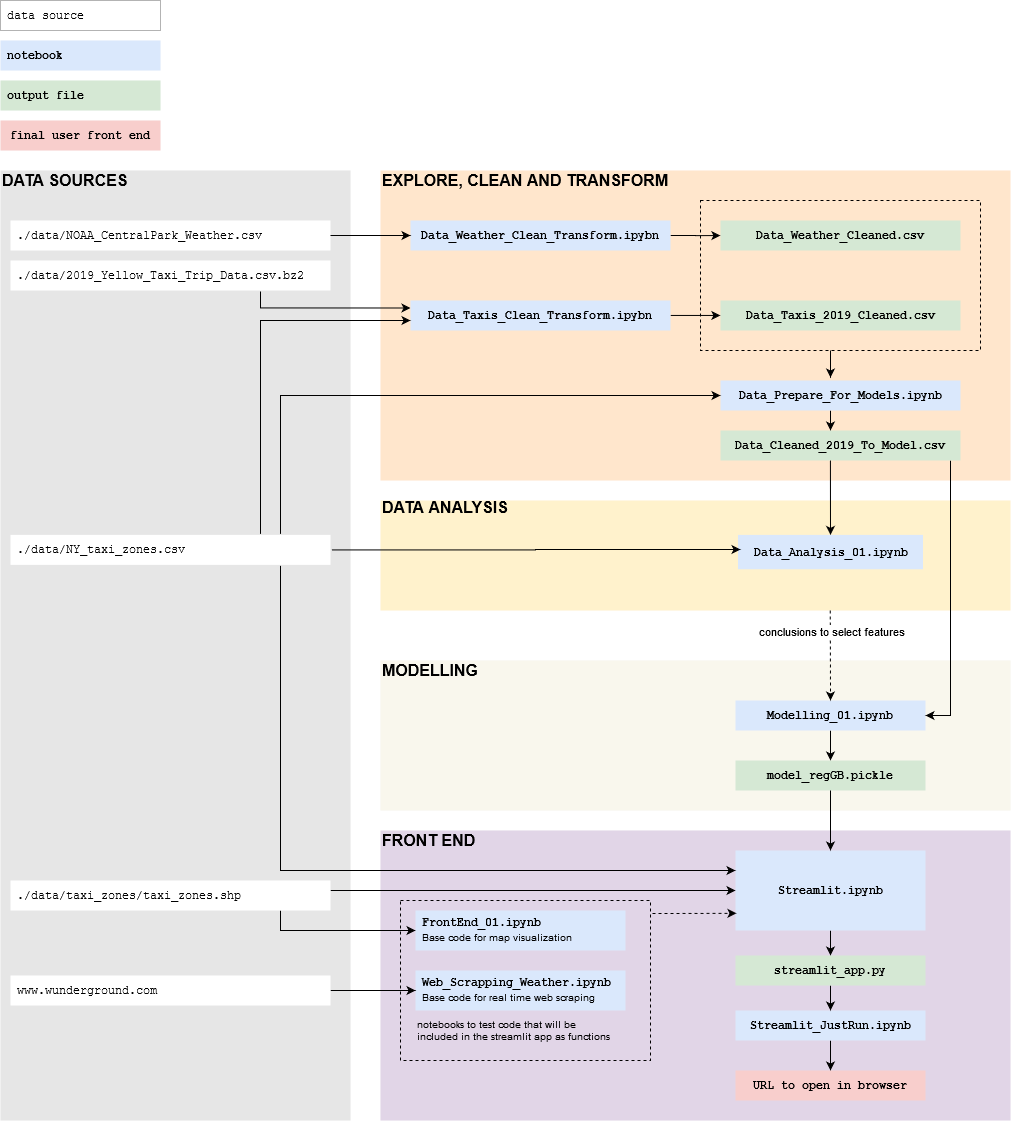

The diagram above was exported from draw.io. Its source (the exported page's mxGraphModel, read from the mxfile embedded in the PNG):
<mxGraphModel dx="2031" dy="2460" grid="1" gridSize="10" guides="1" tooltips="1" connect="1" arrows="1" fold="1" page="1" pageScale="1" pageWidth="827" pageHeight="1169" math="0" shadow="0">
  <root>
    <mxCell id="0" />
    <mxCell id="1" parent="0" />
    <mxCell id="vzK0MYjZ0NzrkVo_mwwD-88" value="" style="rounded=0;whiteSpace=wrap;html=1;shadow=0;glass=0;sketch=0;fillColor=#E6E6E6;fontFamily=Helvetica;fontSize=10;align=left;strokeColor=none;" vertex="1" parent="1">
      <mxGeometry x="50" y="40" width="350" height="950" as="geometry" />
    </mxCell>
    <mxCell id="vzK0MYjZ0NzrkVo_mwwD-31" value="&lt;div align=&quot;center&quot;&gt;&lt;br&gt;&lt;/div&gt;" style="rounded=0;whiteSpace=wrap;html=1;fontFamily=Courier New;fillColor=#e1d5e7;strokeColor=none;" vertex="1" parent="1">
      <mxGeometry x="430" y="700" width="630" height="290" as="geometry" />
    </mxCell>
    <mxCell id="vzK0MYjZ0NzrkVo_mwwD-74" value="" style="rounded=0;whiteSpace=wrap;html=1;fontFamily=Helvetica;align=left;fillColor=none;dashed=1;" vertex="1" parent="1">
      <mxGeometry x="450" y="770" width="250" height="160" as="geometry" />
    </mxCell>
    <mxCell id="vzK0MYjZ0NzrkVo_mwwD-10" value="&lt;div align=&quot;center&quot;&gt;&lt;br&gt;&lt;/div&gt;" style="rounded=0;whiteSpace=wrap;html=1;fontFamily=Courier New;fillColor=#ffe6cc;strokeColor=none;" vertex="1" parent="1">
      <mxGeometry x="430" y="40" width="630" height="310" as="geometry" />
    </mxCell>
    <mxCell id="vzK0MYjZ0NzrkVo_mwwD-56" value="" style="group;fillColor=#fff2cc;container=0;" vertex="1" connectable="0" parent="1">
      <mxGeometry x="430" y="370" width="630" height="110" as="geometry" />
    </mxCell>
    <mxCell id="vzK0MYjZ0NzrkVo_mwwD-28" value="&lt;div align=&quot;center&quot;&gt;&lt;br&gt;&lt;/div&gt;" style="rounded=0;whiteSpace=wrap;html=1;fontFamily=Courier New;fillColor=#f9f7ed;strokeColor=none;" vertex="1" parent="1">
      <mxGeometry x="430" y="530" width="630" height="150" as="geometry" />
    </mxCell>
    <mxCell id="vzK0MYjZ0NzrkVo_mwwD-68" style="edgeStyle=orthogonalEdgeStyle;rounded=0;orthogonalLoop=1;jettySize=auto;html=1;fontFamily=Helvetica;fontSize=11;align=center;entryX=0;entryY=0.5;entryDx=0;entryDy=0;" edge="1" parent="1" source="vzK0MYjZ0NzrkVo_mwwD-6" target="vzK0MYjZ0NzrkVo_mwwD-18">
      <mxGeometry relative="1" as="geometry">
        <mxPoint x="460" y="800" as="targetPoint" />
        <Array as="points">
          <mxPoint x="330" y="800" />
        </Array>
      </mxGeometry>
    </mxCell>
    <mxCell id="vzK0MYjZ0NzrkVo_mwwD-69" style="edgeStyle=orthogonalEdgeStyle;rounded=0;orthogonalLoop=1;jettySize=auto;html=1;fontFamily=Helvetica;fontSize=11;align=center;entryX=0;entryY=0.5;entryDx=0;entryDy=0;" edge="1" parent="1" source="vzK0MYjZ0NzrkVo_mwwD-6" target="vzK0MYjZ0NzrkVo_mwwD-17">
      <mxGeometry relative="1" as="geometry">
        <mxPoint x="800" y="760" as="targetPoint" />
        <Array as="points">
          <mxPoint x="480" y="760" />
          <mxPoint x="480" y="760" />
        </Array>
      </mxGeometry>
    </mxCell>
    <mxCell id="vzK0MYjZ0NzrkVo_mwwD-6" value="./data/taxi_zones/taxi_zones.shp" style="text;html=1;align=left;verticalAlign=middle;whiteSpace=wrap;rounded=0;fontFamily=Courier New;fillColor=#ffffff;spacingLeft=5;" vertex="1" parent="1">
      <mxGeometry x="60" y="750" width="320" height="30" as="geometry" />
    </mxCell>
    <mxCell id="vzK0MYjZ0NzrkVo_mwwD-40" style="edgeStyle=orthogonalEdgeStyle;rounded=0;orthogonalLoop=1;jettySize=auto;html=1;entryX=0;entryY=0.25;entryDx=0;entryDy=0;fontFamily=Helvetica;" edge="1" parent="1" source="vzK0MYjZ0NzrkVo_mwwD-8" target="vzK0MYjZ0NzrkVo_mwwD-12">
      <mxGeometry relative="1" as="geometry">
        <Array as="points">
          <mxPoint x="310" y="178" />
        </Array>
      </mxGeometry>
    </mxCell>
    <mxCell id="vzK0MYjZ0NzrkVo_mwwD-8" value="./data/2019_Yellow_Taxi_Trip_Data.csv.bz2" style="text;align=left;verticalAlign=middle;whiteSpace=wrap;rounded=0;fontFamily=Courier New;shadow=0;sketch=0;glass=0;perimeterSpacing=1;labelBorderColor=none;html=1;fillColor=#ffffff;spacingLeft=5;" vertex="1" parent="1">
      <mxGeometry x="60" y="130" width="320" height="30" as="geometry" />
    </mxCell>
    <mxCell id="vzK0MYjZ0NzrkVo_mwwD-67" value="" style="edgeStyle=orthogonalEdgeStyle;rounded=0;orthogonalLoop=1;jettySize=auto;html=1;fontFamily=Helvetica;fontSize=11;align=center;" edge="1" parent="1" source="vzK0MYjZ0NzrkVo_mwwD-13" target="vzK0MYjZ0NzrkVo_mwwD-65">
      <mxGeometry relative="1" as="geometry">
        <Array as="points">
          <mxPoint x="880" y="620" />
          <mxPoint x="880" y="620" />
        </Array>
      </mxGeometry>
    </mxCell>
    <mxCell id="vzK0MYjZ0NzrkVo_mwwD-13" value="&lt;span&gt;Modelling_01.ipynb&lt;/span&gt;" style="text;html=1;fillColor=#dae8fc;align=center;verticalAlign=middle;whiteSpace=wrap;rounded=0;fontFamily=Courier New;fontStyle=1" vertex="1" parent="1">
      <mxGeometry x="785" y="570" width="190" height="30" as="geometry" />
    </mxCell>
    <mxCell id="vzK0MYjZ0NzrkVo_mwwD-64" style="edgeStyle=orthogonalEdgeStyle;rounded=0;orthogonalLoop=1;jettySize=auto;html=1;fontFamily=Helvetica;fontSize=11;align=center;" edge="1" parent="1" source="vzK0MYjZ0NzrkVo_mwwD-15" target="vzK0MYjZ0NzrkVo_mwwD-44">
      <mxGeometry relative="1" as="geometry">
        <Array as="points">
          <mxPoint x="880" y="290" />
          <mxPoint x="880" y="290" />
        </Array>
      </mxGeometry>
    </mxCell>
    <mxCell id="vzK0MYjZ0NzrkVo_mwwD-15" value="&lt;p&gt;Data_Prepare_For_Models.ipynb&lt;/p&gt;" style="text;html=1;fillColor=#dae8fc;align=center;verticalAlign=middle;whiteSpace=wrap;rounded=0;fontFamily=Courier New;fontStyle=1" vertex="1" parent="1">
      <mxGeometry x="770" y="250" width="240" height="30" as="geometry" />
    </mxCell>
    <mxCell id="vzK0MYjZ0NzrkVo_mwwD-80" style="edgeStyle=orthogonalEdgeStyle;rounded=0;orthogonalLoop=1;jettySize=auto;html=1;entryX=0.5;entryY=0;entryDx=0;entryDy=0;fontFamily=Helvetica;fontSize=11;align=center;" edge="1" parent="1" source="vzK0MYjZ0NzrkVo_mwwD-17" target="vzK0MYjZ0NzrkVo_mwwD-70">
      <mxGeometry relative="1" as="geometry" />
    </mxCell>
    <mxCell id="vzK0MYjZ0NzrkVo_mwwD-17" value="&lt;b&gt;&lt;span&gt;Streamlit.ipynb&lt;/span&gt;&lt;/b&gt;" style="text;html=1;fillColor=#dae8fc;align=center;verticalAlign=middle;whiteSpace=wrap;rounded=0;fontFamily=Courier New;" vertex="1" parent="1">
      <mxGeometry x="785" y="720" width="190" height="80" as="geometry" />
    </mxCell>
    <mxCell id="vzK0MYjZ0NzrkVo_mwwD-18" value="&lt;div&gt;&lt;b&gt;&lt;span&gt;FrontEnd_01.ipynb&lt;/span&gt;&lt;/b&gt;&lt;/div&gt;&lt;div&gt;&lt;font style=&quot;font-size: 10px&quot; face=&quot;Helvetica&quot;&gt;Base code for map visualization&lt;/font&gt;&lt;br&gt;&lt;/div&gt;" style="text;html=1;fillColor=#dae8fc;align=left;verticalAlign=middle;whiteSpace=wrap;rounded=0;fontFamily=Courier New;spacingLeft=5;" vertex="1" parent="1">
      <mxGeometry x="465" y="780" width="210" height="40" as="geometry" />
    </mxCell>
    <mxCell id="vzK0MYjZ0NzrkVo_mwwD-19" value="&lt;div&gt;&lt;b&gt;&lt;span&gt;Web_Scrapping_Weather.ipynb&lt;/span&gt;&lt;/b&gt;&lt;/div&gt;&lt;div&gt;&lt;span&gt;&lt;font style=&quot;font-size: 10px&quot; face=&quot;Helvetica&quot;&gt;Base code for real time web scraping&lt;/font&gt;&lt;/span&gt;&lt;/div&gt;" style="text;html=1;fillColor=#dae8fc;align=left;verticalAlign=middle;whiteSpace=wrap;rounded=0;fontFamily=Courier New;spacingLeft=5;" vertex="1" parent="1">
      <mxGeometry x="465" y="840" width="210" height="40" as="geometry" />
    </mxCell>
    <mxCell id="vzK0MYjZ0NzrkVo_mwwD-83" style="edgeStyle=orthogonalEdgeStyle;rounded=0;orthogonalLoop=1;jettySize=auto;html=1;entryX=0.5;entryY=0;entryDx=0;entryDy=0;fontFamily=Helvetica;fontSize=11;align=center;" edge="1" parent="1" source="vzK0MYjZ0NzrkVo_mwwD-20" target="vzK0MYjZ0NzrkVo_mwwD-82">
      <mxGeometry relative="1" as="geometry" />
    </mxCell>
    <mxCell id="vzK0MYjZ0NzrkVo_mwwD-20" value="&lt;span&gt;Streamlit_JustRun.ipynb&lt;/span&gt;" style="text;html=1;fillColor=#dae8fc;align=center;verticalAlign=middle;whiteSpace=wrap;rounded=0;fontFamily=Courier New;fontStyle=1" vertex="1" parent="1">
      <mxGeometry x="785" y="880" width="190" height="30" as="geometry" />
    </mxCell>
    <mxCell id="vzK0MYjZ0NzrkVo_mwwD-22" value="EXPLORE, CLEAN AND TRANSFORM" style="text;strokeColor=none;fillColor=none;align=left;verticalAlign=middle;whiteSpace=wrap;rounded=0;fontFamily=Helvetica;fontStyle=1;fontSize=16;shadow=0;sketch=0;labelBackgroundColor=none;labelBorderColor=none;html=1;" vertex="1" parent="1">
      <mxGeometry x="430" y="40" width="460" height="20" as="geometry" />
    </mxCell>
    <mxCell id="vzK0MYjZ0NzrkVo_mwwD-51" style="edgeStyle=orthogonalEdgeStyle;rounded=0;orthogonalLoop=1;jettySize=auto;html=1;entryX=0.071;entryY=0.233;entryDx=0;entryDy=0;entryPerimeter=0;fontFamily=Helvetica;" edge="1" parent="1" source="vzK0MYjZ0NzrkVo_mwwD-12">
      <mxGeometry relative="1" as="geometry">
        <mxPoint x="769.8800000000001" y="184.95000000000005" as="targetPoint" />
      </mxGeometry>
    </mxCell>
    <mxCell id="vzK0MYjZ0NzrkVo_mwwD-12" value="&lt;span&gt;Data_Taxis_Clean_Transform.ipybn&lt;/span&gt;" style="text;html=1;fillColor=#dae8fc;align=center;verticalAlign=middle;whiteSpace=wrap;rounded=0;fontFamily=Courier New;fontStyle=1" vertex="1" parent="1">
      <mxGeometry x="460" y="170" width="260" height="30" as="geometry" />
    </mxCell>
    <mxCell id="vzK0MYjZ0NzrkVo_mwwD-43" style="edgeStyle=orthogonalEdgeStyle;rounded=0;orthogonalLoop=1;jettySize=auto;html=1;entryX=0;entryY=0.5;entryDx=0;entryDy=0;fontFamily=Helvetica;" edge="1" parent="1" source="vzK0MYjZ0NzrkVo_mwwD-2" target="vzK0MYjZ0NzrkVo_mwwD-15">
      <mxGeometry relative="1" as="geometry">
        <Array as="points">
          <mxPoint x="330" y="265" />
        </Array>
      </mxGeometry>
    </mxCell>
    <mxCell id="vzK0MYjZ0NzrkVo_mwwD-47" style="edgeStyle=orthogonalEdgeStyle;rounded=0;orthogonalLoop=1;jettySize=auto;html=1;fontFamily=Helvetica;" edge="1" parent="1" source="vzK0MYjZ0NzrkVo_mwwD-2" target="vzK0MYjZ0NzrkVo_mwwD-12">
      <mxGeometry relative="1" as="geometry">
        <Array as="points">
          <mxPoint x="310" y="190" />
        </Array>
      </mxGeometry>
    </mxCell>
    <mxCell id="vzK0MYjZ0NzrkVo_mwwD-73" style="edgeStyle=orthogonalEdgeStyle;rounded=0;orthogonalLoop=1;jettySize=auto;html=1;fontFamily=Helvetica;fontSize=11;align=center;entryX=0;entryY=0.25;entryDx=0;entryDy=0;" edge="1" parent="1" source="vzK0MYjZ0NzrkVo_mwwD-2" target="vzK0MYjZ0NzrkVo_mwwD-17">
      <mxGeometry relative="1" as="geometry">
        <mxPoint x="825" y="738" as="targetPoint" />
        <Array as="points">
          <mxPoint x="330" y="740" />
        </Array>
      </mxGeometry>
    </mxCell>
    <mxCell id="vzK0MYjZ0NzrkVo_mwwD-2" value="./data/NY_taxi_zones.csv" style="text;align=left;verticalAlign=middle;whiteSpace=wrap;rounded=0;fontFamily=Courier New;shadow=0;sketch=0;glass=0;perimeterSpacing=1;labelBorderColor=none;html=1;fillColor=#ffffff;spacingLeft=5;" vertex="1" parent="1">
      <mxGeometry x="60" y="404.38" width="320" height="30" as="geometry" />
    </mxCell>
    <mxCell id="vzK0MYjZ0NzrkVo_mwwD-29" value="MODELLING" style="text;strokeColor=none;fillColor=none;align=left;verticalAlign=middle;whiteSpace=wrap;rounded=0;fontFamily=Helvetica;fontStyle=1;fontSize=16;shadow=0;sketch=0;labelBackgroundColor=none;labelBorderColor=none;html=1;" vertex="1" parent="1">
      <mxGeometry x="430" y="530" width="180" height="20" as="geometry" />
    </mxCell>
    <mxCell id="vzK0MYjZ0NzrkVo_mwwD-32" value="FRONT END" style="text;strokeColor=none;fillColor=none;align=left;verticalAlign=middle;whiteSpace=wrap;rounded=0;fontFamily=Helvetica;fontStyle=1;fontSize=16;shadow=0;sketch=0;labelBackgroundColor=none;labelBorderColor=none;html=1;" vertex="1" parent="1">
      <mxGeometry x="430" y="700" width="280" height="20" as="geometry" />
    </mxCell>
    <mxCell id="vzK0MYjZ0NzrkVo_mwwD-66" style="edgeStyle=orthogonalEdgeStyle;rounded=0;orthogonalLoop=1;jettySize=auto;html=1;entryX=1;entryY=0.5;entryDx=0;entryDy=0;fontFamily=Helvetica;fontSize=11;align=center;" edge="1" parent="1" source="vzK0MYjZ0NzrkVo_mwwD-44" target="vzK0MYjZ0NzrkVo_mwwD-13">
      <mxGeometry relative="1" as="geometry">
        <Array as="points">
          <mxPoint x="1000" y="585" />
        </Array>
      </mxGeometry>
    </mxCell>
    <mxCell id="vzK0MYjZ0NzrkVo_mwwD-44" value="Data_Cleaned_2019_To_Model.csv" style="text;html=1;fillColor=#d5e8d4;align=center;verticalAlign=middle;whiteSpace=wrap;rounded=0;fontFamily=Courier New;fontStyle=1" vertex="1" parent="1">
      <mxGeometry x="770" y="300" width="240" height="30" as="geometry" />
    </mxCell>
    <mxCell id="vzK0MYjZ0NzrkVo_mwwD-53" style="edgeStyle=orthogonalEdgeStyle;rounded=0;orthogonalLoop=1;jettySize=auto;html=1;fontFamily=Helvetica;" edge="1" parent="1" source="vzK0MYjZ0NzrkVo_mwwD-46">
      <mxGeometry relative="1" as="geometry">
        <mxPoint x="880" y="247" as="targetPoint" />
        <Array as="points">
          <mxPoint x="880" y="247" />
        </Array>
      </mxGeometry>
    </mxCell>
    <mxCell id="vzK0MYjZ0NzrkVo_mwwD-59" value="" style="endArrow=classic;html=1;fontFamily=Helvetica;entryX=0.5;entryY=0;entryDx=0;entryDy=0;exitX=0.458;exitY=1;exitDx=0;exitDy=0;exitPerimeter=0;" edge="1" parent="1" source="vzK0MYjZ0NzrkVo_mwwD-44" target="vzK0MYjZ0NzrkVo_mwwD-14">
      <mxGeometry width="50" height="50" relative="1" as="geometry">
        <mxPoint x="880" y="341" as="sourcePoint" />
        <mxPoint x="880" y="400" as="targetPoint" />
      </mxGeometry>
    </mxCell>
    <mxCell id="vzK0MYjZ0NzrkVo_mwwD-65" value="model_regGB.pickle" style="text;html=1;fillColor=#d5e8d4;align=center;verticalAlign=middle;whiteSpace=wrap;rounded=0;fontFamily=Courier New;fontStyle=1" vertex="1" parent="1">
      <mxGeometry x="785" y="630" width="190" height="30" as="geometry" />
    </mxCell>
    <mxCell id="vzK0MYjZ0NzrkVo_mwwD-81" style="edgeStyle=orthogonalEdgeStyle;rounded=0;orthogonalLoop=1;jettySize=auto;html=1;entryX=0.5;entryY=0;entryDx=0;entryDy=0;fontFamily=Helvetica;fontSize=11;align=center;" edge="1" parent="1" source="vzK0MYjZ0NzrkVo_mwwD-70" target="vzK0MYjZ0NzrkVo_mwwD-20">
      <mxGeometry relative="1" as="geometry" />
    </mxCell>
    <mxCell id="vzK0MYjZ0NzrkVo_mwwD-70" value="streamlit_app.py" style="text;html=1;fillColor=#d5e8d4;align=center;verticalAlign=middle;whiteSpace=wrap;rounded=0;fontFamily=Courier New;fontStyle=1" vertex="1" parent="1">
      <mxGeometry x="785" y="825" width="190" height="30" as="geometry" />
    </mxCell>
    <mxCell id="vzK0MYjZ0NzrkVo_mwwD-61" value="" style="endArrow=classic;html=1;fontFamily=Helvetica;verticalAlign=middle;align=center;horizontal=1;fontSize=11;dashed=1;entryX=0.5;entryY=0;entryDx=0;entryDy=0;" edge="1" parent="1" target="vzK0MYjZ0NzrkVo_mwwD-13">
      <mxGeometry relative="1" as="geometry">
        <mxPoint x="879.71" y="480" as="sourcePoint" />
        <mxPoint x="879.71" y="530" as="targetPoint" />
      </mxGeometry>
    </mxCell>
    <mxCell id="vzK0MYjZ0NzrkVo_mwwD-62" value="conclusions to select features" style="edgeLabel;resizable=0;html=1;align=center;verticalAlign=middle;fontSize=11;" connectable="0" vertex="1" parent="vzK0MYjZ0NzrkVo_mwwD-61">
      <mxGeometry relative="1" as="geometry">
        <mxPoint x="0.14000000000000012" y="-25.119999999999997" as="offset" />
      </mxGeometry>
    </mxCell>
    <mxCell id="vzK0MYjZ0NzrkVo_mwwD-72" value="" style="endArrow=classic;html=1;fontFamily=Helvetica;fontSize=11;align=center;exitX=0.5;exitY=1;exitDx=0;exitDy=0;entryX=0.5;entryY=0;entryDx=0;entryDy=0;" edge="1" parent="1" source="vzK0MYjZ0NzrkVo_mwwD-65" target="vzK0MYjZ0NzrkVo_mwwD-17">
      <mxGeometry width="50" height="50" relative="1" as="geometry">
        <mxPoint x="450" y="560" as="sourcePoint" />
        <mxPoint x="889" y="720" as="targetPoint" />
      </mxGeometry>
    </mxCell>
    <mxCell id="vzK0MYjZ0NzrkVo_mwwD-75" value="" style="endArrow=classic;html=1;fontFamily=Helvetica;fontSize=11;align=center;dashed=1;entryX=0.005;entryY=0.785;entryDx=0;entryDy=0;entryPerimeter=0;" edge="1" parent="1" target="vzK0MYjZ0NzrkVo_mwwD-17">
      <mxGeometry width="50" height="50" relative="1" as="geometry">
        <mxPoint x="702" y="783" as="sourcePoint" />
        <mxPoint x="800" y="780" as="targetPoint" />
      </mxGeometry>
    </mxCell>
    <mxCell id="vzK0MYjZ0NzrkVo_mwwD-46" value="" style="rounded=0;whiteSpace=wrap;html=1;fontFamily=Helvetica;align=left;fillColor=none;dashed=1;" vertex="1" parent="1">
      <mxGeometry x="750" y="70" width="280" height="150" as="geometry" />
    </mxCell>
    <mxCell id="vzK0MYjZ0NzrkVo_mwwD-33" value="Data_Taxis_2019_Cleaned.csv" style="text;html=1;fillColor=#d5e8d4;align=center;verticalAlign=middle;whiteSpace=wrap;rounded=0;fontFamily=Courier New;fontStyle=1" vertex="1" parent="1">
      <mxGeometry x="770" y="170" width="240" height="30" as="geometry" />
    </mxCell>
    <mxCell id="vzK0MYjZ0NzrkVo_mwwD-7" value="./data/NOAA_CentralPark_Weather.csv" style="text;html=1;align=left;verticalAlign=middle;whiteSpace=wrap;rounded=0;fontFamily=Courier New;fillColor=#ffffff;spacingLeft=5;" vertex="1" parent="1">
      <mxGeometry x="60" y="90" width="320" height="30" as="geometry" />
    </mxCell>
    <mxCell id="vzK0MYjZ0NzrkVo_mwwD-55" style="edgeStyle=orthogonalEdgeStyle;rounded=0;orthogonalLoop=1;jettySize=auto;html=1;entryX=0.071;entryY=0.767;entryDx=0;entryDy=0;entryPerimeter=0;fontFamily=Helvetica;" edge="1" parent="1" source="vzK0MYjZ0NzrkVo_mwwD-16">
      <mxGeometry relative="1" as="geometry">
        <mxPoint x="769.8800000000001" y="105.04999999999995" as="targetPoint" />
      </mxGeometry>
    </mxCell>
    <mxCell id="vzK0MYjZ0NzrkVo_mwwD-16" value="&lt;span&gt;Data_Weather_Clean_Transform.ipybn&lt;/span&gt;" style="text;html=1;fillColor=#dae8fc;align=center;verticalAlign=middle;whiteSpace=wrap;rounded=0;fontFamily=Courier New;fontStyle=1" vertex="1" parent="1">
      <mxGeometry x="460" y="90" width="260" height="30" as="geometry" />
    </mxCell>
    <mxCell id="vzK0MYjZ0NzrkVo_mwwD-42" style="edgeStyle=orthogonalEdgeStyle;rounded=0;orthogonalLoop=1;jettySize=auto;html=1;entryX=0;entryY=0.5;entryDx=0;entryDy=0;fontFamily=Helvetica;" edge="1" parent="1" source="vzK0MYjZ0NzrkVo_mwwD-7" target="vzK0MYjZ0NzrkVo_mwwD-16">
      <mxGeometry relative="1" as="geometry" />
    </mxCell>
    <mxCell id="vzK0MYjZ0NzrkVo_mwwD-34" value="Data_Weather_Cleaned.csv" style="text;html=1;fillColor=#d5e8d4;align=center;verticalAlign=middle;whiteSpace=wrap;rounded=0;fontFamily=Courier New;fontStyle=1" vertex="1" parent="1">
      <mxGeometry x="770" y="90" width="240" height="30" as="geometry" />
    </mxCell>
    <mxCell id="vzK0MYjZ0NzrkVo_mwwD-27" value="DATA ANALYSIS" style="text;strokeColor=none;fillColor=none;align=left;verticalAlign=middle;whiteSpace=wrap;rounded=0;fontFamily=Helvetica;fontStyle=1;fontSize=16;shadow=0;sketch=0;labelBackgroundColor=none;labelBorderColor=none;html=1;" vertex="1" parent="1">
      <mxGeometry x="429.99857142857144" y="370.005" width="180" height="13.750000000000002" as="geometry" />
    </mxCell>
    <mxCell id="vzK0MYjZ0NzrkVo_mwwD-14" value="&lt;span&gt;Data_Analysis_01.ipynb&lt;/span&gt;" style="text;html=1;fillColor=#dae8fc;align=center;verticalAlign=middle;whiteSpace=wrap;rounded=0;fontFamily=Courier New;fontStyle=1" vertex="1" parent="1">
      <mxGeometry x="787.5" y="404.38" width="185" height="34.38" as="geometry" />
    </mxCell>
    <mxCell id="vzK0MYjZ0NzrkVo_mwwD-76" style="edgeStyle=orthogonalEdgeStyle;rounded=0;orthogonalLoop=1;jettySize=auto;html=1;fontFamily=Helvetica;fontSize=11;align=center;" edge="1" parent="1" source="vzK0MYjZ0NzrkVo_mwwD-2">
      <mxGeometry relative="1" as="geometry">
        <mxPoint x="790" y="419" as="targetPoint" />
      </mxGeometry>
    </mxCell>
    <mxCell id="vzK0MYjZ0NzrkVo_mwwD-82" value="URL to open in browser" style="text;html=1;fillColor=#f8cecc;align=center;verticalAlign=middle;whiteSpace=wrap;rounded=0;fontFamily=Courier New;fontStyle=1" vertex="1" parent="1">
      <mxGeometry x="785" y="940" width="190" height="30" as="geometry" />
    </mxCell>
    <mxCell id="vzK0MYjZ0NzrkVo_mwwD-87" value="notebooks to test code that will be included in the streamlit app as functions" style="text;html=1;strokeColor=none;fillColor=none;align=left;verticalAlign=middle;whiteSpace=wrap;rounded=0;shadow=0;glass=0;sketch=0;fontFamily=Helvetica;fontSize=10;" vertex="1" parent="1">
      <mxGeometry x="465" y="890" width="200" height="20" as="geometry" />
    </mxCell>
    <mxCell id="vzK0MYjZ0NzrkVo_mwwD-89" value="DATA SOURCES" style="text;strokeColor=none;fillColor=none;align=left;verticalAlign=middle;whiteSpace=wrap;rounded=0;fontFamily=Helvetica;fontStyle=1;fontSize=16;shadow=0;sketch=0;labelBackgroundColor=none;labelBorderColor=none;html=1;" vertex="1" parent="1">
      <mxGeometry x="50" y="40" width="280" height="20" as="geometry" />
    </mxCell>
    <mxCell id="vzK0MYjZ0NzrkVo_mwwD-91" style="edgeStyle=orthogonalEdgeStyle;rounded=0;orthogonalLoop=1;jettySize=auto;html=1;entryX=0;entryY=0.5;entryDx=0;entryDy=0;fontFamily=Helvetica;fontSize=10;align=center;" edge="1" parent="1" source="vzK0MYjZ0NzrkVo_mwwD-90" target="vzK0MYjZ0NzrkVo_mwwD-19">
      <mxGeometry relative="1" as="geometry">
        <Array as="points">
          <mxPoint x="390" y="860" />
          <mxPoint x="390" y="860" />
        </Array>
      </mxGeometry>
    </mxCell>
    <mxCell id="vzK0MYjZ0NzrkVo_mwwD-90" value="www.wunderground.com" style="text;html=1;align=left;verticalAlign=middle;whiteSpace=wrap;rounded=0;fontFamily=Courier New;fillColor=#ffffff;spacingLeft=5;" vertex="1" parent="1">
      <mxGeometry x="60" y="845" width="320" height="30" as="geometry" />
    </mxCell>
    <mxCell id="vzK0MYjZ0NzrkVo_mwwD-92" value="data source" style="text;html=1;align=left;verticalAlign=middle;whiteSpace=wrap;rounded=0;fontFamily=Courier New;fillColor=#ffffff;spacingLeft=5;strokeColor=#B3B3B3;" vertex="1" parent="1">
      <mxGeometry x="50" y="-130" width="160" height="30" as="geometry" />
    </mxCell>
    <mxCell id="vzK0MYjZ0NzrkVo_mwwD-93" value="output file" style="text;html=1;fillColor=#d5e8d4;align=left;verticalAlign=middle;whiteSpace=wrap;rounded=0;fontFamily=Courier New;fontStyle=1;spacingLeft=5;" vertex="1" parent="1">
      <mxGeometry x="50" y="-50" width="160" height="30" as="geometry" />
    </mxCell>
    <mxCell id="vzK0MYjZ0NzrkVo_mwwD-94" value="&lt;div align=&quot;left&quot;&gt;notebook&lt;/div&gt;" style="text;html=1;fillColor=#dae8fc;align=left;verticalAlign=middle;whiteSpace=wrap;rounded=0;fontFamily=Courier New;fontStyle=1;spacingLeft=5;" vertex="1" parent="1">
      <mxGeometry x="50" y="-90" width="160" height="30" as="geometry" />
    </mxCell>
    <mxCell id="vzK0MYjZ0NzrkVo_mwwD-95" value="final user front end" style="text;html=1;fillColor=#f8cecc;align=center;verticalAlign=middle;whiteSpace=wrap;rounded=0;fontFamily=Courier New;fontStyle=1" vertex="1" parent="1">
      <mxGeometry x="50" y="-10" width="160" height="30" as="geometry" />
    </mxCell>
  </root>
</mxGraphModel>